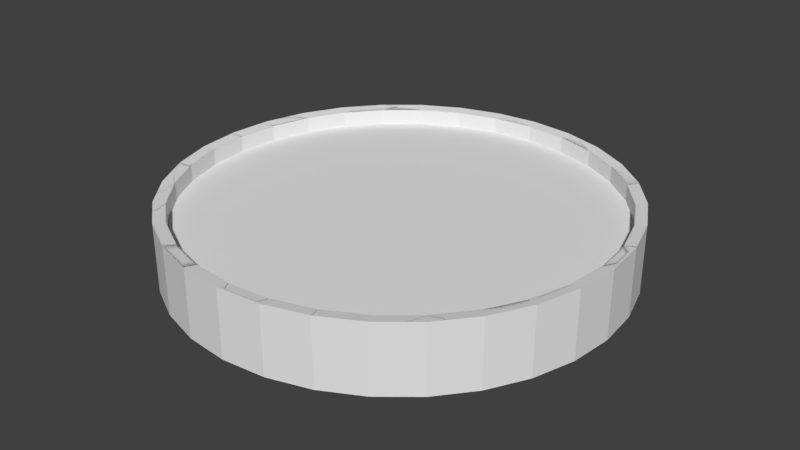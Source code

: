 # Source: Lillem_nt.blend  (saved by Blender 2.79.0; exported with 4.5.12 LTS)
import bpy
from mathutils import Matrix  # noqa: F401  (used for matrix-valued properties, if any)

bpy.ops.wm.read_factory_settings(use_empty=True)
scene = bpy.context.scene
scene.name = 'Scene'

# ---- collections
col_collection_1 = bpy.data.collections.new('Collection 1'); scene.collection.children.link(col_collection_1)

# ---- world
world_world = bpy.data.worlds.new('World'); scene.world = world_world
world_world.color = (0.05088, 0.05088, 0.05088)
world_world.use_sun_shadow = False
world_world.sun_shadow_jitter_overblur = 0.0
world_world.cycles.sampling_method = 'MANUAL'

# ---- meshes
me_cylinder_002 = bpy.data.meshes.new('Cylinder.002')
me_cylinder_002.from_pydata([(0.0, 1.0, -1.0), (0.0, 1.0, 1.0), (0.1951, 0.9808, -1.0), (0.1951, 0.9808, 1.0), (0.3827, 0.9239, -1.0), (0.3827, 0.9239, 1.0), (0.5556, 0.8315, -1.0), (0.5556, 0.8315, 1.0), (0.7071, 0.7071, -1.0), (0.7071, 0.7071, 1.0), (0.8315, 0.5556, -1.0), (0.8315, 0.5556, 1.0), (0.9239, 0.3827, -1.0), (0.9239, 0.3827, 1.0), (0.9808, 0.1951, -1.0), (0.9808, 0.1951, 1.0), (1.0, 7.55e-08, -1.0), (1.0, 7.55e-08, 1.0), (0.9808, -0.1951, -1.0), (0.9808, -0.1951, 1.0), (0.9239, -0.3827, -1.0), (0.9239, -0.3827, 1.0), (0.8315, -0.5556, -1.0), (0.8315, -0.5556, 1.0), (0.7071, -0.7071, -1.0), (0.7071, -0.7071, 1.0), (0.5556, -0.8315, -1.0), (0.5556, -0.8315, 1.0), (0.3827, -0.9239, -1.0), (0.3827, -0.9239, 1.0), (0.1951, -0.9808, -1.0), (0.1951, -0.9808, 1.0), (-3.258e-07, -1.0, -1.0), (-3.258e-07, -1.0, 1.0), (-0.1951, -0.9808, -1.0), (-0.1951, -0.9808, 1.0), (-0.3827, -0.9239, -1.0), (-0.3827, -0.9239, 1.0), (-0.5556, -0.8315, -1.0), (-0.5556, -0.8315, 1.0), (-0.7071, -0.7071, -1.0), (-0.7071, -0.7071, 1.0), (-0.8315, -0.5556, -1.0), (-0.8315, -0.5556, 1.0), (-0.9239, -0.3827, -1.0), (-0.9239, -0.3827, 1.0), (-0.9808, -0.1951, -1.0), (-0.9808, -0.1951, 1.0), (-1.0, 9.656e-07, -1.0), (-1.0, 9.656e-07, 1.0), (-0.9808, 0.1951, -1.0), (-0.9808, 0.1951, 1.0), (-0.9239, 0.3827, -1.0), (-0.9239, 0.3827, 1.0), (-0.8315, 0.5556, -1.0), (-0.8315, 0.5556, 1.0), (-0.7071, 0.7071, -1.0), (-0.7071, 0.7071, 1.0), (-0.5556, 0.8315, -1.0), (-0.5556, 0.8315, 1.0), (-0.3827, 0.9239, -1.0), (-0.3827, 0.9239, 1.0), (-0.1951, 0.9808, -1.0), (-0.1951, 0.9808, 1.0), (0.1951, 0.9808, 1.0), (0.1951, 0.9808, -1.0), (0.3827, 0.9239, -1.0), (0.3827, 0.9239, 1.0), (0.0, 1.0, -1.0), (0.1951, 0.9808, -1.0), (0.1951, 0.9808, 1.0), (0.0, 1.0, 1.0), (0.3827, 0.9239, 1.0), (0.3827, 0.9239, -1.0), (0.5556, 0.8315, -1.0), (0.5556, 0.8315, 1.0), (0.7071, 0.7071, -1.0), (0.7071, 0.7071, 1.0), (0.8315, 0.5556, -1.0), (0.8315, 0.5556, 1.0), (0.9239, 0.3827, -1.0), (0.9239, 0.3827, 1.0), (0.9808, 0.1951, -1.0), (0.9808, 0.1951, 1.0), (1.0, 7.55e-08, -1.0), (1.0, 7.55e-08, 1.0), (0.9808, -0.1951, -1.0), (0.9808, -0.1951, 1.0), (0.9239, -0.3827, -1.0), (0.9239, -0.3827, 1.0), (0.8315, -0.5556, -1.0), (0.8315, -0.5556, 1.0), (0.7071, -0.7071, -1.0), (0.7071, -0.7071, 1.0), (0.5556, -0.8315, -1.0), (0.5556, -0.8315, 1.0), (0.3827, -0.9239, -1.0), (0.3827, -0.9239, 1.0), (0.1951, -0.9808, -1.0), (0.1951, -0.9808, 1.0), (-3.258e-07, -1.0, -1.0), (-3.258e-07, -1.0, 1.0), (-0.1951, -0.9808, -1.0), (-0.1951, -0.9808, 1.0), (-0.3827, -0.9239, -1.0), (-0.3827, -0.9239, 1.0), (-0.5556, -0.8315, -1.0), (-0.5556, -0.8315, 1.0), (-0.7071, -0.7071, -1.0), (-0.7071, -0.7071, 1.0), (-0.8315, -0.5556, -1.0), (-0.8315, -0.5556, 1.0), (-0.9239, -0.3827, -1.0), (-0.9239, -0.3827, 1.0), (-0.9808, -0.1951, -1.0), (-0.9808, -0.1951, 1.0), (-1.0, 9.656e-07, -1.0), (-1.0, 9.656e-07, 1.0), (-0.9808, 0.1951, -1.0), (-0.9808, 0.1951, 1.0), (-0.9239, 0.3827, -1.0), (-0.9239, 0.3827, 1.0), (-0.8315, 0.5556, -1.0), (-0.8315, 0.5556, 1.0), (-0.7071, 0.7071, -1.0), (-0.7071, 0.7071, 1.0), (-0.5556, 0.8315, -1.0), (-0.5556, 0.8315, 1.0), (-0.3827, 0.9239, -1.0), (-0.3827, 0.9239, 1.0), (-0.1951, 0.9808, -1.0), (-0.1951, 0.9808, 1.0), (0.1951, 0.9808, 1.0), (0.1951, 0.9808, -1.0), (0.3827, 0.9239, -1.0), (0.3827, 0.9239, 1.0), (0.0, 1.0, -1.0), (0.1951, 0.9808, -1.0), (0.1951, 0.9808, 1.0), (0.0, 1.0, 1.0), (0.3827, 0.9239, 1.0), (0.3827, 0.9239, -1.0), (0.5556, 0.8315, -1.0), (0.5556, 0.8315, 1.0), (0.7071, 0.7071, -1.0), (0.7071, 0.7071, 1.0), (0.8315, 0.5556, -1.0), (0.8315, 0.5556, 1.0), (0.9239, 0.3827, -1.0), (0.9239, 0.3827, 1.0), (0.9808, 0.1951, -1.0), (0.9808, 0.1951, 1.0), (1.0, 7.55e-08, -1.0), (1.0, 7.55e-08, 1.0), (0.9808, -0.1951, -1.0), (0.9808, -0.1951, 1.0), (0.9239, -0.3827, -1.0), (0.9239, -0.3827, 1.0), (0.8315, -0.5556, -1.0), (0.8315, -0.5556, 1.0), (0.7071, -0.7071, -1.0), (0.7071, -0.7071, 1.0), (0.5556, -0.8315, -1.0), (0.5556, -0.8315, 1.0), (0.3827, -0.9239, -1.0), (0.3827, -0.9239, 1.0), (0.1951, -0.9808, -1.0), (0.1951, -0.9808, 1.0), (-3.258e-07, -1.0, -1.0), (-3.258e-07, -1.0, 1.0), (-0.1951, -0.9808, -1.0), (-0.1951, -0.9808, 1.0), (-0.3827, -0.9239, -1.0), (-0.3827, -0.9239, 1.0), (-0.5556, -0.8315, -1.0), (-0.5556, -0.8315, 1.0), (-0.7071, -0.7071, -1.0), (-0.7071, -0.7071, 1.0), (-0.8315, -0.5556, -1.0), (-0.8315, -0.5556, 1.0), (-0.9239, -0.3827, -1.0), (-0.9239, -0.3827, 1.0), (-0.9808, -0.1951, -1.0), (-0.9808, -0.1951, 1.0), (-1.0, 9.656e-07, -1.0), (-1.0, 9.656e-07, 1.0), (-0.9808, 0.1951, -1.0), (-0.9808, 0.1951, 1.0), (-0.9239, 0.3827, -1.0), (-0.9239, 0.3827, 1.0), (-0.8315, 0.5556, -1.0), (-0.8315, 0.5556, 1.0), (-0.7071, 0.7071, -1.0), (-0.7071, 0.7071, 1.0), (-0.5556, 0.8315, -1.0), (-0.5556, 0.8315, 1.0), (-0.3827, 0.9239, -1.0), (-0.3827, 0.9239, 1.0), (-0.1951, 0.9808, -1.0), (-0.1951, 0.9808, 1.0), (0.1951, 0.9808, 1.0), (0.1951, 0.9808, -1.0), (0.3827, 0.9239, -1.0), (0.3827, 0.9239, 1.0), (0.0008713, 0.9516, -0.9487), (0.186, 0.9334, -0.9487), (0.186, 0.9334, 0.9487), (0.0008713, 0.9516, 0.9487), (0.3639, 0.8794, 0.9487), (0.3639, 0.8794, -0.9487), (0.528, 0.7917, -0.9487), (0.528, 0.7917, 0.9487), (0.6717, 0.6737, -0.9487), (0.6717, 0.6737, 0.9487), (0.7897, 0.53, -0.9487), (0.7897, 0.53, 0.9487), (0.8774, 0.3659, -0.9487), (0.8774, 0.3659, 0.9487), (0.9314, 0.188, -0.9487), (0.9314, 0.188, 0.9487), (0.9496, 0.002872, -0.9487), (0.9496, 0.002872, 0.9487), (0.9314, -0.1822, -0.9487), (0.9314, -0.1822, 0.9487), (0.8774, -0.3602, -0.9487), (0.8774, -0.3602, 0.9487), (0.7897, -0.5242, -0.9487), (0.7897, -0.5242, 0.9487), (0.6717, -0.668, -0.9487), (0.6717, -0.668, 0.9487), (0.528, -0.786, -0.9487), (0.528, -0.786, 0.9487), (0.3639, -0.8736, -0.9487), (0.3639, -0.8736, 0.9487), (0.186, -0.9276, -0.9487), (0.186, -0.9276, 0.9487), (0.000871, -0.9459, -0.9487), (0.000871, -0.9459, 0.9487), (-0.1842, -0.9276, -0.9487), (-0.1842, -0.9276, 0.9487), (-0.3622, -0.8736, -0.9487), (-0.3622, -0.8736, 0.9487), (-0.5262, -0.786, -0.9487), (-0.5262, -0.786, 0.9487), (-0.67, -0.668, -0.9487), (-0.67, -0.668, 0.9487), (-0.788, -0.5242, -0.9487), (-0.788, -0.5242, 0.9487), (-0.8756, -0.3602, -0.9487), (-0.8756, -0.3602, 0.9487), (-0.9296, -0.1822, -0.9487), (-0.9296, -0.1822, 0.9487), (-0.9479, 0.002873, -0.9487), (-0.9479, 0.002873, 0.9487), (-0.9296, 0.188, -0.9487), (-0.9296, 0.188, 0.9487), (-0.8756, 0.3659, -0.9487), (-0.8756, 0.3659, 0.9487), (-0.788, 0.53, -0.9487), (-0.788, 0.53, 0.9487), (-0.67, 0.6737, -0.9487), (-0.67, 0.6737, 0.9487), (-0.5262, 0.7917, -0.9487), (-0.5262, 0.7917, 0.9487), (-0.3622, 0.8794, -0.9487), (-0.3622, 0.8794, 0.9487), (-0.1842, 0.9334, -0.9487), (-0.1842, 0.9334, 0.9487), (0.186, 0.9334, 0.9487), (0.186, 0.9334, -0.9487), (0.3639, 0.8794, -0.9487), (0.3639, 0.8794, 0.9487), (4.841e-06, 0.9997, -0.9997), (0.195, 0.9805, -0.9997), (0.195, 0.9805, 0.9997), (4.841e-06, 0.9997, 0.9997), (0.3826, 0.9236, 0.9997), (0.3826, 0.9236, -0.9997), (0.5554, 0.8312, -0.9997), (0.5554, 0.8312, 0.9997), (0.7069, 0.7069, -0.9997), (0.7069, 0.7069, 0.9997), (0.8312, 0.5554, -0.9997), (0.8312, 0.5554, 0.9997), (0.9236, 0.3826, -0.9997), (0.9236, 0.3826, 0.9997), (0.9805, 0.1951, -0.9997), (0.9805, 0.1951, 0.9997), (0.9997, 1.603e-05, -0.9997), (0.9997, 1.603e-05, 0.9997), (0.9805, -0.195, -0.9997), (0.9805, -0.195, 0.9997), (0.9236, -0.3826, -0.9997), (0.9236, -0.3826, 0.9997), (0.8312, -0.5554, -0.9997), (0.8312, -0.5554, 0.9997), (0.7069, -0.7069, -0.9997), (0.7069, -0.7069, 0.9997), (0.5554, -0.8312, -0.9997), (0.5554, -0.8312, 0.9997), (0.3826, -0.9236, -0.9997), (0.3826, -0.9236, 0.9997), (0.195, -0.9805, -0.9997), (0.195, -0.9805, 0.9997), (4.515e-06, -0.9997, -0.9997), (4.515e-06, -0.9997, 0.9997), (-0.195, -0.9805, -0.9997), (-0.195, -0.9805, 0.9997), (-0.3826, -0.9236, -0.9997), (-0.3826, -0.9236, 0.9997), (-0.5554, -0.8312, -0.9997), (-0.5554, -0.8312, 0.9997), (-0.7069, -0.7069, -0.9997), (-0.7069, -0.7069, 0.9997), (-0.8312, -0.5554, -0.9997), (-0.8312, -0.5554, 0.9997), (-0.9236, -0.3826, -0.9997), (-0.9236, -0.3826, 0.9997), (-0.9805, -0.195, -0.9997), (-0.9805, -0.195, 0.9997), (-0.9997, 1.692e-05, -0.9997), (-0.9997, 1.692e-05, 0.9997), (-0.9805, 0.1951, -0.9997), (-0.9805, 0.1951, 0.9997), (-0.9236, 0.3826, -0.9997), (-0.9236, 0.3826, 0.9997), (-0.8312, 0.5554, -0.9997), (-0.8312, 0.5554, 0.9997), (-0.7069, 0.7069, -0.9997), (-0.7069, 0.7069, 0.9997), (-0.5554, 0.8312, -0.9997), (-0.5554, 0.8312, 0.9997), (-0.3826, 0.9236, -0.9997), (-0.3826, 0.9236, 0.9997), (-0.195, 0.9805, -0.9997), (-0.195, 0.9805, 0.9997), (0.195, 0.9805, 0.9997), (0.195, 0.9805, -0.9997), (0.3826, 0.9236, -0.9997), (0.3826, 0.9236, 0.9997), (0.186, -0.9276, 0.9487), (0.000871, -0.9459, 0.9487), (-0.1842, -0.9276, 0.9487), (0.186, 0.9334, -0.9487), (0.186, 0.9334, 0.9487), (0.0008713, 0.9516, 0.9487), (0.3639, 0.8794, 0.9487), (0.3639, 0.8794, -0.9487), (0.528, 0.7917, 0.9487), (0.6717, 0.6737, 0.9487), (0.7897, 0.53, 0.9487), (0.8774, 0.3659, 0.9487), (0.9314, 0.188, 0.9487), (0.9496, 0.002872, 0.9487), (0.9314, -0.1822, 0.9487), (0.8774, -0.3602, 0.9487), (0.7897, -0.5242, 0.9487), (0.6717, -0.668, 0.9487), (0.528, -0.786, 0.9487), (0.3639, -0.8736, 0.9487), (0.186, -0.9276, 0.9487), (0.000871, -0.9459, 0.9487), (-0.1842, -0.9276, 0.9487), (-0.3622, -0.8736, 0.9487), (-0.5262, -0.786, 0.9487), (-0.67, -0.668, 0.9487), (-0.788, -0.5242, 0.9487), (-0.8756, -0.3602, 0.9487), (-0.9296, -0.1822, 0.9487), (-0.9479, 0.002873, 0.9487), (-0.9296, 0.188, 0.9487), (-0.8756, 0.3659, 0.9487), (-0.788, 0.53, 0.9487), (-0.67, 0.6737, 0.9487), (-0.5262, 0.7917, 0.9487), (-0.3622, 0.8794, 0.9487), (-0.1842, 0.9334, 0.9487), (0.186, 0.9334, 0.9487), (0.3639, 0.8794, 0.9487), (0.186, -0.9276, 0.9487), (0.000871, -0.9459, 0.9487), (-0.1842, -0.9276, 0.9487), (0.186, 0.9334, -0.9487), (0.186, 0.9334, 0.9487), (0.0008713, 0.9516, 0.9487), (0.3639, 0.8794, 0.9487), (0.3639, 0.8794, -0.9487), (0.528, 0.7917, 0.9487), (0.6717, 0.6737, 0.9487), (0.7897, 0.53, 0.9487), (0.8774, 0.3659, 0.9487), (0.9314, 0.188, 0.9487), (0.9496, 0.002872, 0.9487), (0.9314, -0.1822, 0.9487), (0.8774, -0.3602, 0.9487), (0.7897, -0.5242, 0.9487), (0.6717, -0.668, 0.9487), (0.528, -0.786, 0.9487), (0.3639, -0.8736, 0.9487), (0.186, -0.9276, 0.9487), (0.000871, -0.9459, 0.9487), (-0.1842, -0.9276, 0.9487), (-0.3622, -0.8736, 0.9487), (-0.5262, -0.786, 0.9487), (-0.67, -0.668, 0.9487), (-0.788, -0.5242, 0.9487), (-0.8756, -0.3602, 0.9487), (-0.9296, -0.1822, 0.9487), (-0.9479, 0.002873, 0.9487), (-0.9296, 0.188, 0.9487), (-0.8756, 0.3659, 0.9487), (-0.788, 0.53, 0.9487), (-0.67, 0.6737, 0.9487), (-0.5262, 0.7917, 0.9487), (-0.3622, 0.8794, 0.9487), (-0.1842, 0.9334, 0.9487), (0.186, 0.9334, 0.9487), (0.3639, 0.8794, 0.9487), (0.186, -0.9276, 0.9487), (0.000871, -0.9459, 0.9487), (-0.1842, -0.9276, 0.9487), (0.186, 0.9334, 0.9487), (0.0008713, 0.9516, 0.9487), (0.3639, 0.8794, 0.9487), (0.528, 0.7917, 0.9487), (0.6717, 0.6737, 0.9487), (0.7897, 0.53, 0.9487), (0.8774, 0.3659, 0.9487), (0.9314, 0.188, 0.9487), (0.9496, 0.002872, 0.9487), (0.9314, -0.1822, 0.9487), (0.8774, -0.3602, 0.9487), (0.7897, -0.5242, 0.9487), (0.6717, -0.668, 0.9487), (0.528, -0.786, 0.9487), (0.3639, -0.8736, 0.9487), (0.186, -0.9276, 0.9487), (0.000871, -0.9459, 0.9487), (-0.1842, -0.9276, 0.9487), (-0.3622, -0.8736, 0.9487), (-0.5262, -0.786, 0.9487), (-0.67, -0.668, 0.9487), (-0.788, -0.5242, 0.9487), (-0.8756, -0.3602, 0.9487), (-0.9296, -0.1822, 0.9487), (-0.9479, 0.002873, 0.9487), (-0.9296, 0.188, 0.9487), (-0.8756, 0.3659, 0.9487), (-0.788, 0.53, 0.9487), (-0.67, 0.6737, 0.9487), (-0.5262, 0.7917, 0.9487), (-0.3622, 0.8794, 0.9487), (-0.1842, 0.9334, 0.9487), (0.186, 0.9334, 0.9487), (0.3639, 0.8794, 0.9487), (0.186, -0.9276, 0.9487), (0.000871, -0.9459, 0.9487), (-0.1842, -0.9276, 0.9487), (0.186, 0.9334, -0.9502), (0.0008713, 0.9516, -0.9502), (0.3639, 0.8794, -0.9502), (0.528, 0.7917, -0.9502), (0.6717, 0.6737, -0.9502), (0.7897, 0.53, -0.9502), (0.8774, 0.3659, -0.9502), (0.9314, 0.188, -0.9502), (0.9496, 0.002872, -0.9502), (0.9314, -0.1822, -0.9502), (0.8774, -0.3602, -0.9502), (0.7897, -0.5242, -0.9502), (0.6717, -0.668, -0.9502), (0.528, -0.786, -0.9502), (0.3639, -0.8736, -0.9502), (0.186, -0.9276, -0.9502), (0.000871, -0.9459, -0.9502), (-0.1842, -0.9276, -0.9502), (-0.3622, -0.8736, -0.9502), (-0.5262, -0.786, -0.9502), (-0.67, -0.668, -0.9502), (-0.788, -0.5242, -0.9502), (-0.8756, -0.3602, -0.9502), (-0.9296, -0.1822, -0.9502), (-0.9479, 0.002873, -0.9502), (-0.9296, 0.188, -0.9502), (-0.8756, 0.3659, -0.9502), (-0.788, 0.53, -0.9502), (-0.67, 0.6737, -0.9502), (-0.5262, 0.7917, -0.9502), (-0.3622, 0.8794, -0.9502), (-0.1842, 0.9334, -0.9502), (0.186, 0.9334, -0.9502), (0.3639, 0.8794, -0.9502), (0.186, -0.9276, -0.9502), (0.000871, -0.9459, -0.9502), (-0.1842, -0.9276, -0.9502)], [], [(33, 35, 103, 101), (5, 4, 66, 67), (52, 50, 118, 120), (15, 17, 85, 83), (34, 32, 100, 102), (16, 14, 82, 84), (49, 51, 119, 117), (31, 33, 101, 99), (50, 48, 116, 118), (67, 66, 134, 135), (13, 15, 83, 81), (32, 30, 98, 100), (64, 67, 135, 132), (14, 12, 80, 82), (47, 49, 117, 115), (66, 65, 133, 134), (29, 31, 99, 97), (48, 46, 114, 116), (65, 64, 132, 133), (11, 13, 81, 79), (30, 28, 96, 98), (63, 1, 71, 131), (12, 10, 78, 80), (45, 47, 115, 113), (0, 62, 130, 68), (27, 29, 97, 95), (46, 44, 112, 114), (9, 11, 79, 77), (28, 26, 94, 96), (61, 63, 131, 129), (10, 8, 76, 78), (43, 45, 113, 111), (62, 60, 128, 130), (4, 2, 65, 66), (3, 5, 67, 64), (2, 3, 64, 65), (121, 123, 191, 189), (103, 105, 173, 171), (122, 120, 188, 190), (85, 87, 155, 153), (104, 102, 170, 172), (86, 84, 152, 154), (119, 121, 189, 187), (101, 103, 171, 169), (120, 118, 186, 188), (83, 85, 153, 151), (102, 100, 168, 170), (84, 82, 150, 152), (117, 119, 187, 185), (99, 101, 169, 167), (118, 116, 184, 186), (135, 134, 202, 203), (81, 83, 151, 149), (100, 98, 166, 168), (132, 135, 203, 200), (82, 80, 148, 150), (115, 117, 185, 183), (134, 133, 201, 202), (97, 99, 167, 165), (116, 114, 182, 184), (133, 132, 200, 201), (79, 81, 149, 147), (98, 96, 164, 166), (131, 71, 139, 199), (80, 78, 146, 148), (113, 115, 183, 181), (68, 130, 198, 136), (95, 97, 165, 163), (51, 53, 121, 119), (18, 16, 84, 86), (36, 34, 102, 104), (17, 19, 87, 85), (2, 0, 68, 69), (54, 52, 120, 122), (35, 37, 105, 103), (1, 3, 70, 71), (53, 55, 123, 121), (20, 18, 86, 88), (38, 36, 104, 106), (19, 21, 89, 87), (3, 2, 69, 70), (56, 54, 122, 124), (37, 39, 107, 105), (55, 57, 125, 123), (22, 20, 88, 90), (40, 38, 106, 108), (21, 23, 91, 89), (4, 5, 72, 73), (58, 56, 124, 126), (39, 41, 109, 107), (6, 4, 73, 74), (57, 59, 127, 125), (24, 22, 90, 92), (5, 7, 75, 72), (42, 40, 108, 110), (23, 25, 93, 91), (60, 58, 126, 128), (41, 43, 111, 109), (8, 6, 74, 76), (59, 61, 129, 127), (26, 24, 92, 94), (7, 9, 77, 75), (44, 42, 110, 112), (25, 27, 95, 93), (167, 169, 237, 235), (186, 184, 252, 254), (203, 202, 270, 271), (149, 151, 219, 217), (168, 166, 234, 236), (200, 203, 271, 268), (150, 148, 216, 218), (183, 185, 253, 251), (202, 201, 269, 270), (165, 167, 235, 233), (184, 182, 250, 252), (201, 200, 268, 269), (147, 149, 217, 215), (166, 164, 232, 234), (199, 139, 207, 267), (148, 146, 214, 216), (181, 183, 251, 249), (136, 198, 266, 204), (163, 165, 233, 231), (182, 180, 248, 250), (145, 147, 215, 213), (164, 162, 230, 232), (197, 199, 267, 265), (146, 144, 212, 214), (179, 181, 249, 247), (198, 196, 264, 266), (161, 163, 231, 229), (180, 178, 246, 248), (143, 145, 213, 211), (162, 160, 228, 230), (195, 197, 265, 263), (144, 142, 210, 212), (88, 86, 154, 156), (69, 68, 136, 137), (106, 104, 172, 174), (87, 89, 157, 155), (71, 70, 138, 139), (124, 122, 190, 192), (105, 107, 175, 173), (123, 125, 193, 191), (90, 88, 156, 158), (70, 69, 137, 138), (108, 106, 174, 176), (89, 91, 159, 157), (73, 72, 140, 141), (126, 124, 192, 194), (107, 109, 177, 175), (74, 73, 141, 142), (125, 127, 195, 193), (92, 90, 158, 160), (72, 75, 143, 140), (110, 108, 176, 178), (91, 93, 161, 159), (128, 126, 194, 196), (109, 111, 179, 177), (76, 74, 142, 144), (127, 129, 197, 195), (94, 92, 160, 162), (75, 77, 145, 143), (112, 110, 178, 180), (93, 95, 163, 161), (130, 128, 196, 198), (111, 113, 181, 179), (78, 76, 144, 146), (129, 131, 199, 197), (96, 94, 162, 164), (77, 79, 147, 145), (114, 112, 180, 182), (216, 214, 282, 284), (249, 251, 319, 317), (204, 266, 334, 272), (231, 233, 301, 299), (250, 248, 316, 318), (213, 215, 283, 281), (232, 230, 298, 300), (265, 267, 335, 333), (214, 212, 280, 282), (247, 249, 317, 315), (266, 264, 332, 334), (229, 231, 299, 297), (248, 246, 314, 316), (211, 213, 281, 279), (230, 228, 296, 298), (263, 265, 333, 331), (212, 210, 278, 280), (245, 247, 315, 313), (264, 262, 330, 332), (227, 229, 297, 295), (246, 244, 312, 314), (208, 211, 279, 276), (228, 226, 294, 296), (261, 263, 331, 329), (210, 209, 277, 278), (243, 245, 313, 311), (262, 260, 328, 330), (209, 208, 276, 277), (225, 227, 295, 293), (244, 242, 310, 312), (206, 205, 273, 274), (226, 224, 292, 294), (185, 187, 255, 253), (152, 150, 218, 220), (170, 168, 236, 238), (151, 153, 221, 219), (188, 186, 254, 256), (169, 171, 239, 237), (187, 189, 257, 255), (154, 152, 220, 222), (172, 170, 238, 240), (153, 155, 223, 221), (190, 188, 256, 258), (171, 173, 241, 239), (189, 191, 259, 257), (156, 154, 222, 224), (137, 136, 204, 205), (174, 172, 240, 242), (155, 157, 225, 223), (139, 138, 206, 207), (192, 190, 258, 260), (173, 175, 243, 241), (191, 193, 261, 259), (158, 156, 224, 226), (138, 137, 205, 206), (176, 174, 242, 244), (157, 159, 227, 225), (141, 140, 208, 209), (194, 192, 260, 262), (175, 177, 245, 243), (142, 141, 209, 210), (193, 195, 263, 261), (160, 158, 226, 228), (140, 143, 211, 208), (178, 176, 244, 246), (159, 161, 229, 227), (196, 194, 262, 264), (177, 179, 247, 245), (272, 275, 274, 273), (277, 276, 279, 278), (278, 279, 281, 280), (280, 281, 283, 282), (282, 283, 285, 284), (284, 285, 287, 286), (286, 287, 289, 288), (288, 289, 291, 290), (290, 291, 293, 292), (292, 293, 295, 294), (294, 295, 297, 296), (296, 297, 299, 298), (298, 299, 301, 300), (300, 301, 303, 302), (302, 303, 305, 304), (304, 305, 307, 306), (306, 307, 309, 308), (308, 309, 311, 310), (310, 311, 313, 312), (312, 313, 315, 314), (314, 315, 317, 316), (316, 317, 319, 318), (318, 319, 321, 320), (320, 321, 323, 322), (322, 323, 325, 324), (324, 325, 327, 326), (326, 327, 329, 328), (328, 329, 331, 330), (330, 331, 333, 332), (332, 333, 335, 334), (334, 335, 275, 272), (337, 336, 339, 338), (267, 207, 275, 335), (234, 232, 300, 302), (215, 217, 285, 283), (269, 268, 336, 337), (252, 250, 318, 320), (233, 235, 303, 301), (270, 269, 337, 338), (251, 253, 321, 319), (218, 216, 284, 286), (268, 271, 339, 336), (236, 234, 302, 304), (217, 219, 287, 285), (271, 270, 338, 339), (254, 252, 320, 322), (235, 237, 305, 303), (253, 255, 323, 321), (220, 218, 286, 288), (238, 236, 304, 306), (219, 221, 289, 287), (256, 254, 322, 324), (237, 239, 307, 305), (255, 257, 325, 323), (222, 220, 288, 290), (240, 238, 306, 308), (221, 223, 291, 289), (258, 256, 324, 326), (239, 241, 309, 307), (257, 259, 327, 325), (224, 222, 290, 292), (205, 204, 272, 273), (242, 240, 308, 310), (223, 225, 293, 291), (207, 206, 274, 275), (260, 258, 326, 328), (241, 243, 311, 309), (259, 261, 329, 327), (239, 237, 341, 342), (237, 235, 340, 341), (233, 231, 358, 359), (251, 249, 367, 368), (207, 267, 376, 345), (225, 223, 354, 355), (243, 241, 363, 364), (261, 259, 372, 373), (206, 207, 345, 344), (217, 215, 350, 351), (235, 233, 359, 360), (253, 251, 368, 369), (271, 268, 377, 378), (206, 205, 343, 344), (225, 227, 356, 355), (243, 245, 365, 364), (261, 263, 374, 373), (341, 340, 379, 380), (209, 208, 346, 347), (219, 217, 351, 352), (235, 237, 361, 360), (342, 341, 380, 381), (255, 253, 369, 370), (208, 211, 348, 346), (227, 229, 357, 356), (245, 247, 366, 365), (265, 263, 374, 375), (221, 219, 352, 353), (237, 239, 362, 361), (257, 255, 370, 371), (213, 211, 348, 349), (231, 229, 357, 358), (249, 247, 366, 367), (267, 265, 375, 376), (223, 221, 353, 354), (241, 239, 362, 363), (259, 257, 371, 372), (215, 213, 349, 350), (375, 374, 413, 414), (361, 362, 401, 400), (349, 348, 387, 388), (376, 375, 414, 415), (363, 362, 401, 402), (350, 349, 388, 389), (345, 376, 415, 384), (364, 363, 402, 403), (351, 350, 389, 390), (378, 377, 416, 417), (364, 365, 404, 403), (352, 351, 390, 391), (380, 379, 418, 419), (365, 366, 405, 404), (353, 352, 391, 392), (381, 380, 419, 420), (367, 366, 405, 406), (354, 353, 392, 393), (368, 367, 406, 407), (355, 354, 393, 394), (369, 368, 407, 408), (355, 356, 395, 394), (370, 369, 408, 409), (356, 357, 396, 395), (371, 370, 409, 410), (358, 357, 396, 397), (344, 345, 384, 383), (372, 371, 410, 411), (359, 358, 397, 398), (344, 343, 382, 383), (373, 372, 411, 412), (360, 359, 398, 399), (347, 346, 385, 386), (373, 374, 413, 412), (360, 361, 400, 399), (346, 348, 387, 385), (406, 405, 442, 443), (393, 392, 429, 430), (407, 406, 443, 444), (394, 393, 430, 431), (408, 407, 444, 445), (394, 395, 432, 431), (409, 408, 445, 446), (395, 396, 433, 432), (410, 409, 446, 447), (397, 396, 433, 434), (383, 384, 422, 421), (411, 410, 447, 448), (398, 397, 434, 435), (412, 411, 448, 449), (399, 398, 435, 436), (412, 413, 450, 449), (399, 400, 437, 436), (385, 387, 424, 423), (414, 413, 450, 451), (400, 401, 438, 437), (388, 387, 424, 425), (415, 414, 451, 452), (402, 401, 438, 439), (389, 388, 425, 426), (384, 415, 452, 422), (403, 402, 439, 440), (390, 389, 426, 427), (417, 416, 453, 454), (403, 404, 441, 440), (391, 390, 427, 428), (419, 418, 455, 456), (404, 405, 442, 441), (392, 391, 428, 429), (420, 419, 456, 457), (435, 434, 471, 472), (449, 448, 485, 486), (436, 435, 472, 473), (449, 450, 487, 486), (436, 437, 474, 473), (423, 424, 461, 460), (451, 450, 487, 488), (437, 438, 475, 474), (425, 424, 461, 462), (452, 451, 488, 489), (439, 438, 475, 476), (426, 425, 462, 463), (422, 452, 489, 459), (440, 439, 476, 477), (427, 426, 463, 464), (454, 453, 490, 491), (440, 441, 478, 477), (428, 427, 464, 465), (456, 455, 492, 493), (441, 442, 479, 478), (429, 428, 465, 466), (457, 456, 493, 494), (443, 442, 479, 480), (430, 429, 466, 467), (444, 443, 480, 481), (431, 430, 467, 468), (445, 444, 481, 482), (431, 432, 469, 468), (446, 445, 482, 483), (432, 433, 470, 469), (447, 446, 483, 484), (434, 433, 470, 471), (421, 422, 459, 458), (448, 447, 484, 485)])
me_cylinder_002.use_remesh_preserve_volume = False
me_cylinder_002.use_remesh_preserve_attributes = False
me_cylinder_002.use_mirror_vertex_groups = False
me_cylinder_002.update()
me_cylinder = bpy.data.meshes.new('Cylinder')
me_cylinder.from_pydata([(0.0, 1.0, -1.0), (0.0, 1.0, 1.0), (0.1951, 0.9808, -1.0), (0.1951, 0.9808, 1.0), (0.3827, 0.9239, -1.0), (0.3827, 0.9239, 1.0), (0.5556, 0.8315, -1.0), (0.5556, 0.8315, 1.0), (0.7071, 0.7071, -1.0), (0.7071, 0.7071, 1.0), (0.8315, 0.5556, -1.0), (0.8315, 0.5556, 1.0), (0.9239, 0.3827, -1.0), (0.9239, 0.3827, 1.0), (0.9808, 0.1951, -1.0), (0.9808, 0.1951, 1.0), (1.0, 7.55e-08, -1.0), (1.0, 7.55e-08, 1.0), (0.9808, -0.1951, -1.0), (0.9808, -0.1951, 1.0), (0.9239, -0.3827, -1.0), (0.9239, -0.3827, 1.0), (0.8315, -0.5556, -1.0), (0.8315, -0.5556, 1.0), (0.7071, -0.7071, -1.0), (0.7071, -0.7071, 1.0), (0.5556, -0.8315, -1.0), (0.5556, -0.8315, 1.0), (0.3827, -0.9239, -1.0), (0.3827, -0.9239, 1.0), (0.1951, -0.9808, -1.0), (0.1951, -0.9808, 1.0), (-3.258e-07, -1.0, -1.0), (-3.258e-07, -1.0, 1.0), (-0.1951, -0.9808, -1.0), (-0.1951, -0.9808, 1.0), (-0.3827, -0.9239, -1.0), (-0.3827, -0.9239, 1.0), (-0.5556, -0.8315, -1.0), (-0.5556, -0.8315, 1.0), (-0.7071, -0.7071, -1.0), (-0.7071, -0.7071, 1.0), (-0.8315, -0.5556, -1.0), (-0.8315, -0.5556, 1.0), (-0.9239, -0.3827, -1.0), (-0.9239, -0.3827, 1.0), (-0.9808, -0.1951, -1.0), (-0.9808, -0.1951, 1.0), (-1.0, 9.656e-07, -1.0), (-1.0, 9.656e-07, 1.0), (-0.9808, 0.1951, -1.0), (-0.9808, 0.1951, 1.0), (-0.9239, 0.3827, -1.0), (-0.9239, 0.3827, 1.0), (-0.8315, 0.5556, -1.0), (-0.8315, 0.5556, 1.0), (-0.7071, 0.7071, -1.0), (-0.7071, 0.7071, 1.0), (-0.5556, 0.8315, -1.0), (-0.5556, 0.8315, 1.0), (-0.3827, 0.9239, -1.0), (-0.3827, 0.9239, 1.0), (-0.1951, 0.9808, -1.0), (-0.1951, 0.9808, 1.0)], [], [(0, 1, 3, 2), (2, 3, 5, 4), (4, 5, 7, 6), (6, 7, 9, 8), (8, 9, 11, 10), (10, 11, 13, 12), (12, 13, 15, 14), (14, 15, 17, 16), (16, 17, 19, 18), (18, 19, 21, 20), (20, 21, 23, 22), (22, 23, 25, 24), (24, 25, 27, 26), (26, 27, 29, 28), (28, 29, 31, 30), (30, 31, 33, 32), (32, 33, 35, 34), (34, 35, 37, 36), (36, 37, 39, 38), (38, 39, 41, 40), (40, 41, 43, 42), (42, 43, 45, 44), (44, 45, 47, 46), (46, 47, 49, 48), (48, 49, 51, 50), (50, 51, 53, 52), (52, 53, 55, 54), (54, 55, 57, 56), (56, 57, 59, 58), (58, 59, 61, 60), (3, 1, 63, 61, 59, 57, 55, 53, 51, 49, 47, 45, 43, 41, 39, 37, 35, 33, 31, 29, 27, 25, 23, 21, 19, 17, 15, 13, 11, 9, 7, 5), (60, 61, 63, 62), (62, 63, 1, 0), (0, 2, 4, 6, 8, 10, 12, 14, 16, 18, 20, 22, 24, 26, 28, 30, 32, 34, 36, 38, 40, 42, 44, 46, 48, 50, 52, 54, 56, 58, 60, 62)])
me_cylinder.use_remesh_preserve_volume = False
me_cylinder.use_remesh_preserve_attributes = False
me_cylinder.use_mirror_vertex_groups = False
me_cylinder.update()

# ---- objects
ob_cylinder_001 = bpy.data.objects.new('Cylinder.001', me_cylinder_002)
ob_cylinder = bpy.data.objects.new('Cylinder', me_cylinder)

# ---- transforms, parenting, visibility, modifiers, constraints
ob_cylinder_001.location = (0.0, 0.0, 0.0)
ob_cylinder_001.scale = (0.4004, 0.4004, 0.0604)
ob_cylinder_001.lineart.crease_threshold = 0.0
ob_cylinder.location = (0.0, 0.0, 0.0)
ob_cylinder.scale = (0.3912, 0.3912, 0.02849)
ob_cylinder.lineart.crease_threshold = 0.0

# ---- collection membership
col_collection_1.objects.link(ob_cylinder_001)
col_collection_1.objects.link(ob_cylinder)

# ---- scene / render settings (as saved in the file)
scene.frame_start = 1; scene.frame_end = 250; scene.frame_set(1)
scene.render.engine = 'BLENDER_EEVEE_NEXT'
scene.render.resolution_percentage = 50
scene.render.dither_intensity = 0.0
scene.cycles.use_denoising = False
scene.cycles.samples = 128
scene.cycles.sampling_pattern = 'TABULATED_SOBOL'
scene.cycles.use_adaptive_sampling = False
scene.cycles.use_light_tree = False
scene.cycles.blur_glossy = 0.0
scene.cycles.sample_clamp_indirect = 0.0
scene.view_settings.view_transform = 'Standard'
bpy.context.view_layer.update()

# ---- added for rendering (the .blend has no active camera and no usable light): camera, sun
cam_auto = bpy.data.cameras.new('AutoCamera')
cam_auto.lens = 50.0
cam_auto.sensor_width = 36.0
cam_auto.clip_end = 1000.0
ob_auto_camera = bpy.data.objects.new('AutoCamera', cam_auto)
scene.collection.objects.link(ob_auto_camera)
ob_auto_camera.location = (1.05379, -1.26455, 0.843033)
ob_auto_camera.rotation_euler = (1.09748, -7.21219e-08, 0.694738)
scene.camera = ob_auto_camera
light_auto_sun = bpy.data.lights.new('AutoSun', 'SUN')
light_auto_sun.energy = 3.0
light_auto_sun.angle = 0.0523599
ob_auto_sun = bpy.data.objects.new('AutoSun', light_auto_sun)
scene.collection.objects.link(ob_auto_sun)
ob_auto_sun.rotation_euler = (0.872665, 0.174533, 0.523599)
bpy.context.view_layer.update()
